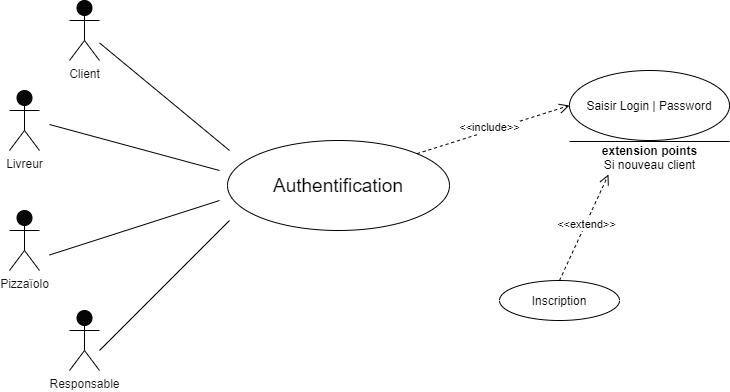

The diagram above was exported from draw.io. Its source (the exported page's mxGraphModel, read from the mxfile embedded in the PNG):
<mxGraphModel dx="1042" dy="1173" grid="1" gridSize="10" guides="1" tooltips="1" connect="1" arrows="1" fold="1" page="1" pageScale="1" pageWidth="827" pageHeight="1169" math="0" shadow="0">
  <root>
    <mxCell id="0" />
    <mxCell id="1" parent="0" />
    <mxCell id="Q62kftgUo5kN8zdpiaVl-5" value="Client" style="shape=umlActor;verticalLabelPosition=bottom;labelBackgroundColor=#ffffff;verticalAlign=top;html=1;fillColor=#050505;fontSize=12;fontColor=#141414;align=center;" parent="1" vertex="1">
      <mxGeometry x="130" y="120" width="30" height="60" as="geometry" />
    </mxCell>
    <mxCell id="Q62kftgUo5kN8zdpiaVl-6" value="Livreur" style="shape=umlActor;verticalLabelPosition=bottom;labelBackgroundColor=#ffffff;verticalAlign=top;html=1;fillColor=#050505;fontSize=12;fontColor=#141414;align=center;" parent="1" vertex="1">
      <mxGeometry x="70" y="210" width="30" height="60" as="geometry" />
    </mxCell>
    <mxCell id="Q62kftgUo5kN8zdpiaVl-7" value="Pizzaïolo" style="shape=umlActor;verticalLabelPosition=bottom;labelBackgroundColor=#ffffff;verticalAlign=top;html=1;fillColor=#050505;fontSize=12;fontColor=#141414;align=center;" parent="1" vertex="1">
      <mxGeometry x="70" y="330" width="30" height="60" as="geometry" />
    </mxCell>
    <mxCell id="Q62kftgUo5kN8zdpiaVl-8" value="Responsable" style="shape=umlActor;verticalLabelPosition=bottom;labelBackgroundColor=#ffffff;verticalAlign=top;html=1;fillColor=#050505;fontSize=12;fontColor=#141414;align=center;" parent="1" vertex="1">
      <mxGeometry x="130" y="430" width="30" height="60" as="geometry" />
    </mxCell>
    <mxCell id="Q62kftgUo5kN8zdpiaVl-11" value="" style="endArrow=none;html=1;fontSize=12;fontColor=#141414;" parent="1" source="Q62kftgUo5kN8zdpiaVl-5" edge="1">
      <mxGeometry width="50" height="50" relative="1" as="geometry">
        <mxPoint x="10" y="580" as="sourcePoint" />
        <mxPoint x="290" y="270" as="targetPoint" />
      </mxGeometry>
    </mxCell>
    <mxCell id="Q62kftgUo5kN8zdpiaVl-12" value="" style="endArrow=none;html=1;fontSize=12;fontColor=#141414;" parent="1" edge="1">
      <mxGeometry width="50" height="50" relative="1" as="geometry">
        <mxPoint x="110" y="244" as="sourcePoint" />
        <mxPoint x="280" y="290" as="targetPoint" />
      </mxGeometry>
    </mxCell>
    <mxCell id="Q62kftgUo5kN8zdpiaVl-28" value="" style="endArrow=none;html=1;fontSize=12;fontColor=#141414;" parent="1" edge="1">
      <mxGeometry width="50" height="50" relative="1" as="geometry">
        <mxPoint x="160" y="470" as="sourcePoint" />
        <mxPoint x="290" y="340" as="targetPoint" />
        <Array as="points" />
      </mxGeometry>
    </mxCell>
    <mxCell id="Q62kftgUo5kN8zdpiaVl-29" value="" style="endArrow=none;html=1;fontSize=12;fontColor=#141414;" parent="1" edge="1">
      <mxGeometry width="50" height="50" relative="1" as="geometry">
        <mxPoint x="110" y="374.5" as="sourcePoint" />
        <mxPoint x="280" y="320" as="targetPoint" />
        <Array as="points" />
      </mxGeometry>
    </mxCell>
    <mxCell id="aAN30EJW8ph3M7RxsE0c-1" value="&lt;font style=&quot;font-size: 19px&quot;&gt;Authentification&lt;/font&gt;" style="ellipse;whiteSpace=wrap;html=1;" parent="1" vertex="1">
      <mxGeometry x="288" y="260" width="222" height="90" as="geometry" />
    </mxCell>
    <mxCell id="aAN30EJW8ph3M7RxsE0c-2" value="Saisir Login | Password" style="ellipse;whiteSpace=wrap;html=1;" parent="1" vertex="1">
      <mxGeometry x="630" y="190" width="160" height="70" as="geometry" />
    </mxCell>
    <mxCell id="aAN30EJW8ph3M7RxsE0c-7" value="Inscription" style="ellipse;whiteSpace=wrap;html=1;" parent="1" vertex="1">
      <mxGeometry x="560" y="400" width="120" height="40" as="geometry" />
    </mxCell>
    <mxCell id="aAN30EJW8ph3M7RxsE0c-8" value="&amp;lt;&amp;lt;include&amp;gt;&amp;gt;" style="html=1;verticalAlign=bottom;endArrow=open;dashed=1;endSize=8;entryX=0;entryY=0.5;entryDx=0;entryDy=0;exitX=1;exitY=0;exitDx=0;exitDy=0;" parent="1" source="aAN30EJW8ph3M7RxsE0c-1" target="aAN30EJW8ph3M7RxsE0c-2" edge="1">
      <mxGeometry x="-0.0723" y="-5" relative="1" as="geometry">
        <mxPoint x="90" y="530" as="sourcePoint" />
        <mxPoint x="10" y="530" as="targetPoint" />
        <mxPoint as="offset" />
      </mxGeometry>
    </mxCell>
    <mxCell id="aAN30EJW8ph3M7RxsE0c-11" value="&amp;lt;&amp;lt;extend&amp;gt;&amp;gt;" style="html=1;verticalAlign=bottom;endArrow=open;dashed=1;endSize=8;exitX=0.5;exitY=0;exitDx=0;exitDy=0;entryX=0.127;entryY=1.067;entryDx=0;entryDy=0;entryPerimeter=0;" parent="1" source="aAN30EJW8ph3M7RxsE0c-7" target="aAN30EJW8ph3M7RxsE0c-13" edge="1">
      <mxGeometry x="-0.0723" y="-5" relative="1" as="geometry">
        <mxPoint x="570" y="210" as="sourcePoint" />
        <mxPoint x="660" y="310" as="targetPoint" />
        <mxPoint as="offset" />
      </mxGeometry>
    </mxCell>
    <mxCell id="aAN30EJW8ph3M7RxsE0c-12" value="" style="line;strokeWidth=1;fillColor=none;align=left;verticalAlign=middle;spacingTop=-1;spacingLeft=3;spacingRight=3;rotatable=0;labelPosition=right;points=[];portConstraint=eastwest;" parent="1" vertex="1">
      <mxGeometry x="630" y="260" width="160" height="2" as="geometry" />
    </mxCell>
    <mxCell id="aAN30EJW8ph3M7RxsE0c-13" value="&lt;font style=&quot;font-size: 12px&quot;&gt;&lt;b&gt;extension points&lt;/b&gt;&lt;br&gt;Si nouveau client&lt;/font&gt;" style="text;html=1;align=center;verticalAlign=middle;resizable=0;points=[];autosize=1;" parent="1" vertex="1">
      <mxGeometry x="655" y="262" width="110" height="30" as="geometry" />
    </mxCell>
  </root>
</mxGraphModel>